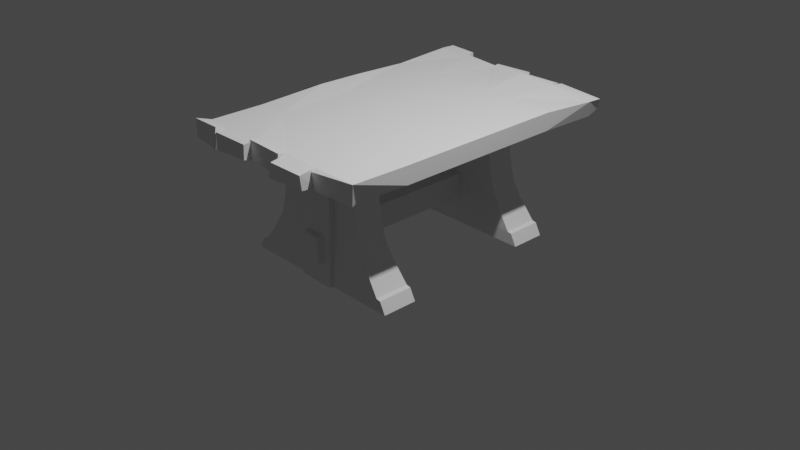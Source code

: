 # Source: table.blend  (saved by Blender 3.5.10; exported with 4.5.12 LTS)
import bpy
from mathutils import Matrix  # noqa: F401  (used for matrix-valued properties, if any)

bpy.ops.wm.read_factory_settings(use_empty=True)
scene = bpy.context.scene
scene.name = 'Scene'

# ---- collections
col_collection = bpy.data.collections.new('Collection'); scene.collection.children.link(col_collection)

# ---- materials (node trees are filled in below, after node groups)
mat_material_001 = bpy.data.materials.new('Material.001')
mat_material_001.alpha_threshold = 0.0
mat_material_001.use_transparent_shadow = False
mat_material_001.roughness = 0.5
mat_material_001.line_color = (0.0, 0.0, 0.0, 1.0)

# ---- node groups
ng_auto_smooth = bpy.data.node_groups.new('Auto Smooth', 'GeometryNodeTree')
_s = ng_auto_smooth.interface.new_socket(name='Geometry', in_out='OUTPUT', socket_type='NodeSocketGeometry')
_s = ng_auto_smooth.interface.new_socket(name='Geometry', in_out='INPUT', socket_type='NodeSocketGeometry')
_s = ng_auto_smooth.interface.new_socket(name='Angle', in_out='INPUT', socket_type='NodeSocketFloat')
_s.subtype = 'ANGLE'
_s.min_value = 0.0
_s.max_value = 3.142
ng_auto_smooth.is_modifier = True
_N = ng_auto_smooth.nodes; _L = ng_auto_smooth.links
n0 = _N.new('NodeGroupOutput'); n0.name = 'Group Output'; n0.location = (480, -100)
n1 = _N.new('NodeGroupInput'); n1.name = 'Group Input'; n1.location = (-420, -300)
n2 = _N.new('NodeGroupInput'); n2.name = 'Group Input.001'; n2.location = (-60, -100)
n3 = _N.new('GeometryNodeSetShadeSmooth'); n3.name = 'Set Shade Smooth'; n3.location = (120, -100)
n3.domain = 'EDGE'
n4 = _N.new('GeometryNodeSetShadeSmooth'); n4.name = 'Set Shade Smooth.001'; n4.location = (300, -100)
n5 = _N.new('GeometryNodeInputMeshEdgeAngle'); n5.name = 'Edge Angle'; n5.location = (-420, -220)
n6 = _N.new('GeometryNodeInputEdgeSmooth'); n6.name = 'Is Edge Smooth'; n6.location = (-60, -160)
n7 = _N.new('GeometryNodeInputShadeSmooth'); n7.name = 'Is Face Smooth'; n7.location = (-240, -340)
n8 = _N.new('FunctionNodeBooleanMath'); n8.name = 'Boolean Math'; n8.location = (-60, -220)
n9 = _N.new('FunctionNodeCompare'); n9.name = 'Compare'; n9.location = (-240, -180)
n9.operation = 'LESS_EQUAL'
_L.new(n5.outputs[0], n9.inputs[0])
_L.new(n4.outputs[0], n0.inputs[0])
_L.new(n1.outputs[1], n9.inputs[1])
_L.new(n9.outputs[0], n8.inputs[0])
_L.new(n7.outputs[0], n8.inputs[1])
_L.new(n2.outputs[0], n3.inputs[0])
_L.new(n6.outputs[0], n3.inputs[1])
_L.new(n3.outputs[0], n4.inputs[0])
_L.new(n8.outputs[0], n3.inputs[2])
n0.is_active_output = True

# ---- material node trees
mat_material_001.use_nodes = True; mat_material_001.node_tree.nodes.clear()
_N = mat_material_001.node_tree.nodes; _L = mat_material_001.node_tree.links
n0 = _N.new('ShaderNodeOutputMaterial'); n0.name = 'Material Output'; n0.location = (300, 300)
n1 = _N.new('ShaderNodeBsdfPrincipled'); n1.name = 'Principled BSDF'; n1.location = (10, 300)
n1.distribution = 'GGX'
n1.subsurface_method = 'RANDOM_WALK_SKIN'
n1.inputs[3].default_value = 1.45
n1.inputs[27].default_value = (0.0, 0.0, 0.0, 1.0)
n1.inputs[28].default_value = 1.0
_L.new(n1.outputs[0], n0.inputs[0])
n0.is_active_output = True

# ---- world
world_world = bpy.data.worlds.new('World'); scene.world = world_world
world_world.use_nodes = True; world_world.node_tree.nodes.clear()
_N = world_world.node_tree.nodes; _L = world_world.node_tree.links
n0 = _N.new('ShaderNodeOutputWorld'); n0.name = 'World Output'; n0.location = (300, 300)
n1 = _N.new('ShaderNodeBackground'); n1.name = 'Background'; n1.location = (10, 300)
n1.inputs[0].default_value = (0.05088, 0.05088, 0.05088, 1.0)
_L.new(n1.outputs[0], n0.inputs[0])
n0.is_active_output = True
world_world.color = (0.05088, 0.05088, 0.05088)
world_world.use_sun_shadow = False
world_world.sun_shadow_jitter_overblur = 0.0

# ---- cameras
cam_camera = bpy.data.cameras.new('Camera')
cam_camera.clip_end = 100.0
cam_camera.ortho_scale = 7.314

# ---- lights
light_light = bpy.data.lights.new('Light', 'POINT')
light_light.transmission_factor = 0.0
light_light.energy = 1000.0
light_light.shadow_soft_size = 0.1
light_light.shadow_maximum_resolution = 0.006
light_light.use_absolute_resolution = True

# ---- meshes
me_cube_006 = bpy.data.meshes.new('Cube.006')
me_cube_006.from_pydata([(-1.0, -1.0, -0.9607), (-1.0, -1.0, 1.0), (-1.0, 1.0, -0.9607), (-1.0, 1.0, 1.0), (1.0, -1.0, -0.8172), (0.989, -1.105, 1.095), (1.0, 1.0, -0.8172), (0.989, 0.895, 1.095)], [], [(1, 3, 2, 0), (2, 3, 7, 6), (4, 5, 1, 0), (6, 4, 0, 2), (3, 1, 5, 7), (6, 7, 5, 4)])
me_cube_006.polygons.foreach_set('use_smooth', [True] * 6)
_uv = me_cube_006.uv_layers.new(name='UVMap')
_uv.uv.foreach_set('vector', [0.625, 0.0, 0.625, 0.25, 0.375, 0.25, 0.375, 0.0, 0.375, 0.25, 0.625, 0.25, 0.625, 0.5, 0.375, 0.5, 0.375, 0.75, 0.625, 0.75, 0.625, 1.0, 0.375, 1.0, 0.375, 0.5, 0.375, 0.75, 0.125, 0.75, 0.125, 0.5, 0.875, 0.5, 0.875, 0.75, 0.625, 0.75, 0.625, 0.5, 0.375, 0.5, 0.625, 0.5, 0.625, 0.75, 0.375, 0.75])
me_cube_006.update()
me_cube_004 = bpy.data.meshes.new('Cube.004')
me_cube_004.from_pydata([(0.6203, 0.4317, 1.0), (1.135, 0.4371, -1.012), (0.6203, -0.4317, 1.0), (1.135, -0.4371, -1.012), (-0.6203, 0.4317, 1.0), (-1.131, 0.4371, -1.001), (-0.6203, -0.4317, 1.0), (-1.131, -0.4371, -1.001), (1.057, 0.4371, -0.823), (-1.065, -0.4371, -0.8341), (1.057, -0.4371, -0.823), (-1.065, 0.4371, -0.8341), (-0.824, -0.3921, -0.4963), (-0.6975, -0.3546, -0.2039), (-0.6405, -0.3495, 0.1029), (-0.5969, -0.3516, 0.4048), (-0.6137, -0.3926, 0.6983), (0.6137, 0.3926, 0.6983), (0.5969, 0.3516, 0.4048), (0.6405, 0.3495, 0.1029), (0.6975, 0.3546, -0.2039), (0.824, 0.3921, -0.4963), (0.6137, -0.3926, 0.6983), (0.5969, -0.3516, 0.4048), (0.6405, -0.3495, 0.1029), (0.6975, -0.3546, -0.2039), (0.824, -0.3921, -0.4963), (-0.6137, 0.3926, 0.6983), (-0.5969, 0.3516, 0.4048), (-0.6405, 0.3495, 0.1029), (-0.6975, 0.3546, -0.2039), (-0.824, 0.3921, -0.4963), (1.001, 0.4366, -0.8089), (1.001, -0.4366, -0.8089), (-0.9973, 0.4366, -0.8089), (-0.9973, -0.4366, -0.8089), (-0.2433, 0.2893, -1.01), (-0.2433, 0.2893, 0.9984), (-0.244, 0.5113, -0.9993), (-0.2536, 0.5041, 0.9965), (0.2433, 0.2893, -1.01), (0.2433, 0.2893, 0.9984), (0.2451, 0.51, -1.018), (0.2357, 0.4918, 1.017), (-0.2433, 0.2893, -0.3503), (-0.2433, 0.2893, 0.319), (-0.2538, 0.5069, 0.2656), (-0.2403, 0.5097, -0.307), (0.2508, 0.4956, 0.3002), (0.2445, 0.4912, -0.3022), (0.2433, 0.2893, 0.319), (0.2433, 0.2893, -0.3503), (0.09896, 0.5104, -1.017), (0.06124, 0.5367, 0.9694), (0.09792, 0.2893, -1.01), (0.09792, 0.2893, 0.9984), (0.09792, -0.3281, -0.3503), (0.09792, -0.3281, 0.319), (-0.1303, 0.3848, -0.6269), (-0.1303, 0.3848, -0.2045), (-0.1303, 0.6248, -0.6003), (-0.1241, 0.5907, -0.2045), (0.1303, 0.3286, -0.6269), (0.1303, 0.3124, -0.2045), (0.1467, 0.6584, -0.6269), (0.1303, 0.6762, -0.2045), (-0.1303, 0.3848, -0.4495), (-0.1129, 0.6172, -0.3961), (0.1275, 0.6451, -0.4495), (0.1303, 0.3286, -0.4495), (0.02034, 0.6431, -0.6106), (0.008508, 0.6272, -0.2269), (0.01141, -0.2888, -0.6269), (0.01141, 0.3286, -0.2045), (0.01141, -0.2888, -0.4495)], [], [(0, 4, 6, 2), (22, 2, 6, 16), (16, 6, 4, 27), (5, 1, 3, 7), (17, 0, 2, 22), (27, 4, 0, 17), (5, 11, 8, 1), (1, 8, 10, 3), (7, 9, 11, 5), (3, 10, 9, 7), (34, 31, 21, 32), (31, 30, 20, 21), (30, 29, 19, 20), (29, 28, 18, 19), (28, 27, 17, 18), (32, 21, 26, 33), (21, 20, 25, 26), (20, 19, 24, 25), (19, 18, 23, 24), (18, 17, 22, 23), (35, 12, 31, 34), (12, 13, 30, 31), (13, 14, 29, 30), (14, 15, 28, 29), (15, 16, 27, 28), (33, 26, 12, 35), (26, 25, 13, 12), (25, 24, 14, 13), (24, 23, 15, 14), (23, 22, 16, 15), (10, 33, 35, 9), (9, 35, 34, 11), (8, 32, 33, 10), (11, 34, 32, 8), (45, 37, 39, 46), (47, 46, 48, 49), (48, 43, 41, 50), (57, 55, 37, 45), (52, 42, 40, 54), (53, 39, 37, 55), (54, 56, 44, 36), (56, 57, 45, 44), (42, 49, 51, 40), (49, 48, 50, 51), (38, 47, 49, 42, 52), (36, 44, 47, 38), (44, 45, 46, 47), (51, 50, 57, 56), (40, 51, 56, 54), (43, 53, 55, 41), (38, 52, 54, 36), (50, 41, 55, 57), (66, 59, 61, 67), (60, 67, 61, 71, 65, 68, 64, 70), (68, 65, 63, 69), (74, 73, 59, 66), (70, 64, 62, 72), (71, 61, 59, 73), (72, 74, 66, 58), (64, 68, 69, 62), (58, 66, 67, 60), (62, 69, 74, 72), (65, 71, 73, 63), (60, 70, 72, 58), (69, 63, 73, 74), (46, 39, 53, 43, 48)])
me_cube_004.polygons.foreach_set('use_smooth', [1, 1, 1, 1, 1, 1, 1, 1, 1, 1, 1, 1, 1, 1, 1, 1, 1, 1, 1, 1, 1, 1, 1, 1, 1, 1, 1, 1, 1, 1, 1, 1, 1, 1, 0, 0, 0, 0, 0, 0, 0, 0, 0, 0, 0, 0, 0, 0, 0, 0, 0, 0, 0, 0, 0, 0, 0, 0, 0, 0, 0, 0, 0, 0, 0, 0])
_uv = me_cube_004.uv_layers.new(name='UVMap')
_uv.uv.foreach_set('vector', [0.625, 0.5, 0.875, 0.5, 0.875, 0.75, 0.625, 0.75, 0.5891, 0.75, 0.625, 0.75, 0.625, 1.0, 0.5891, 1.0, 0.5891, 0.0, 0.625, 0.0, 0.625, 0.25, 0.5891, 0.25, 0.125, 0.5, 0.375, 0.5, 0.375, 0.75, 0.125, 0.75, 0.5891, 0.5, 0.625, 0.5, 0.625, 0.75, 0.5891, 0.75, 0.5891, 0.25, 0.625, 0.25, 0.625, 0.5, 0.5891, 0.5, 0.375, 0.25, 0.3956, 0.25, 0.3956, 0.5, 0.375, 0.5, 0.375, 0.5, 0.3956, 0.5, 0.3956, 0.75, 0.375, 0.75, 0.375, 0.0, 0.3956, 0.0, 0.3956, 0.25, 0.375, 0.25, 0.375, 0.75, 0.3956, 0.75, 0.3956, 1.0, 0.375, 1.0, 0.3988, 0.25, 0.4362, 0.25, 0.4362, 0.5, 0.3988, 0.5, 0.4362, 0.25, 0.4744, 0.25, 0.4744, 0.5, 0.4362, 0.5, 0.4744, 0.25, 0.5126, 0.25, 0.5126, 0.5, 0.4744, 0.5, 0.5126, 0.25, 0.5509, 0.25, 0.5509, 0.5, 0.5126, 0.5, 0.5509, 0.25, 0.5891, 0.25, 0.5891, 0.5, 0.5509, 0.5, 0.3988, 0.5, 0.4362, 0.5, 0.4362, 0.75, 0.3988, 0.75, 0.4362, 0.5, 0.4744, 0.5, 0.4744, 0.75, 0.4362, 0.75, 0.4744, 0.5, 0.5126, 0.5, 0.5126, 0.75, 0.4744, 0.75, 0.5126, 0.5, 0.5509, 0.5, 0.5509, 0.75, 0.5126, 0.75, 0.5509, 0.5, 0.5891, 0.5, 0.5891, 0.75, 0.5509, 0.75, 0.3988, 0.0, 0.4362, 0.0, 0.4362, 0.25, 0.3988, 0.25, 0.4362, 0.0, 0.4744, 0.0, 0.4744, 0.25, 0.4362, 0.25, 0.4744, 0.0, 0.5126, 0.0, 0.5126, 0.25, 0.4744, 0.25, 0.5126, 0.0, 0.5509, 0.0, 0.5509, 0.25, 0.5126, 0.25, 0.5509, 0.0, 0.5891, 0.0, 0.5891, 0.25, 0.5509, 0.25, 0.3988, 0.75, 0.4362, 0.75, 0.4362, 1.0, 0.3988, 1.0, 0.4362, 0.75, 0.4744, 0.75, 0.4744, 1.0, 0.4362, 1.0, 0.4744, 0.75, 0.5126, 0.75, 0.5126, 1.0, 0.4744, 1.0, 0.5126, 0.75, 0.5509, 0.75, 0.5509, 1.0, 0.5126, 1.0, 0.5509, 0.75, 0.5891, 0.75, 0.5891, 1.0, 0.5509, 1.0, 0.3956, 0.75, 0.3988, 0.75, 0.3988, 1.0, 0.3956, 1.0, 0.3956, 0.0, 0.3988, 0.0, 0.3988, 0.25, 0.3956, 0.25, 0.3956, 0.5, 0.3988, 0.5, 0.3988, 0.75, 0.3956, 0.75, 0.3956, 0.25, 0.3988, 0.25, 0.3988, 0.5, 0.3956, 0.5, 0.5404, 0.0, 0.625, 0.0, 0.625, 0.25, 0.5404, 0.25, 0.4571, 0.25, 0.5404, 0.25, 0.5404, 0.5, 0.4571, 0.5, 0.5404, 0.5, 0.625, 0.5, 0.625, 0.75, 0.5404, 0.75, 0.5404, 0.8247, 0.625, 0.8247, 0.625, 1.0, 0.5404, 1.0, 0.3003, 0.5, 0.375, 0.5, 0.375, 0.75, 0.3003, 0.75, 0.6997, 0.5, 0.875, 0.5, 0.875, 0.75, 0.6997, 0.75, 0.375, 0.8247, 0.4571, 0.8247, 0.4571, 1.0, 0.375, 1.0, 0.4571, 0.8247, 0.5404, 0.8247, 0.5404, 1.0, 0.4571, 1.0, 0.375, 0.5, 0.4571, 0.5, 0.4571, 0.75, 0.375, 0.75, 0.4571, 0.5, 0.5404, 0.5, 0.5404, 0.75, 0.4571, 0.75, 0.375, 0.25, 0.4571, 0.25, 0.4571, 0.5, 0.375, 0.5, 0.375, 0.4253, 0.375, 0.0, 0.4571, 0.0, 0.4571, 0.25, 0.375, 0.25, 0.4571, 0.0, 0.5404, 0.0, 0.5404, 0.25, 0.4571, 0.25, 0.4571, 0.75, 0.5404, 0.75, 0.5404, 0.8247, 0.4571, 0.8247, 0.375, 0.75, 0.4571, 0.75, 0.4571, 0.8247, 0.375, 0.8247, 0.625, 0.5, 0.6997, 0.5, 0.6997, 0.75, 0.625, 0.75, 0.125, 0.5, 0.3003, 0.5, 0.3003, 0.75, 0.125, 0.75, 0.5404, 0.75, 0.625, 0.75, 0.625, 0.8247, 0.5404, 0.8247, 0.48, 0.0, 0.625, 0.0, 0.625, 0.25, 0.48, 0.25, 0.375, 0.25, 0.48, 0.25, 0.625, 0.25, 0.625, 0.386, 0.625, 0.5, 0.48, 0.5, 0.375, 0.5, 0.375, 0.386, 0.48, 0.5, 0.625, 0.5, 0.625, 0.75, 0.48, 0.75, 0.48, 0.864, 0.625, 0.864, 0.625, 1.0, 0.48, 1.0, 0.261, 0.5, 0.375, 0.5, 0.375, 0.75, 0.261, 0.75, 0.739, 0.5, 0.875, 0.5, 0.875, 0.75, 0.739, 0.75, 0.375, 0.864, 0.48, 0.864, 0.48, 1.0, 0.375, 1.0, 0.375, 0.5, 0.48, 0.5, 0.48, 0.75, 0.375, 0.75, 0.375, 0.0, 0.48, 0.0, 0.48, 0.25, 0.375, 0.25, 0.375, 0.75, 0.48, 0.75, 0.48, 0.864, 0.375, 0.864, 0.625, 0.5, 0.739, 0.5, 0.739, 0.75, 0.625, 0.75, 0.125, 0.5, 0.261, 0.5, 0.261, 0.75, 0.125, 0.75, 0.48, 0.75, 0.625, 0.75, 0.625, 0.864, 0.48, 0.864, 0.5404, 0.25, 0.625, 0.25, 0.625, 0.4253, 0.625, 0.5, 0.5404, 0.5])
me_cube_004.materials.append(mat_material_001)
me_cube_004.use_mirror_vertex_groups = False
me_cube_004.update()
me_cube_007 = bpy.data.meshes.new('Cube.007')
me_cube_007.from_pydata([(0.6203, 0.4317, 1.0), (1.135, 0.4371, -1.012), (0.6203, -0.4317, 1.0), (1.135, -0.4371, -1.012), (-0.6203, 0.4317, 1.0), (-1.131, 0.4371, -1.001), (-0.6203, -0.4317, 1.0), (-1.131, -0.4371, -1.001), (1.057, 0.4371, -0.823), (-1.065, -0.4371, -0.8341), (1.057, -0.4371, -0.823), (-1.065, 0.4371, -0.8341), (-0.824, -0.3921, -0.4963), (-0.6975, -0.3546, -0.2039), (-0.6405, -0.3495, 0.1029), (-0.5969, -0.3516, 0.4048), (-0.6137, -0.3926, 0.6983), (0.6137, 0.3926, 0.6983), (0.5969, 0.3516, 0.4048), (0.6405, 0.3495, 0.1029), (0.6975, 0.3546, -0.2039), (0.824, 0.3921, -0.4963), (0.6137, -0.3926, 0.6983), (0.5969, -0.3516, 0.4048), (0.6405, -0.3495, 0.1029), (0.6975, -0.3546, -0.2039), (0.824, -0.3921, -0.4963), (-0.6137, 0.3926, 0.6983), (-0.5969, 0.3516, 0.4048), (-0.6405, 0.3495, 0.1029), (-0.6975, 0.3546, -0.2039), (-0.824, 0.3921, -0.4963), (1.001, 0.4366, -0.8089), (1.001, -0.4366, -0.8089), (-0.9973, 0.4366, -0.8089), (-0.9973, -0.4366, -0.8089), (-0.2433, 0.2893, -1.01), (-0.2433, 0.2893, 0.9984), (-0.244, 0.5113, -0.9993), (-0.2536, 0.5041, 0.9965), (0.2433, 0.2893, -1.01), (0.2433, 0.2893, 0.9984), (0.2451, 0.51, -1.018), (0.2357, 0.4918, 1.017), (-0.2433, 0.2893, -0.3503), (-0.2433, 0.2893, 0.319), (-0.2538, 0.5069, 0.2656), (-0.2403, 0.5097, -0.307), (0.2508, 0.4956, 0.3002), (0.2445, 0.4912, -0.3022), (0.2433, 0.2893, 0.319), (0.2433, 0.2893, -0.3503), (0.09896, 0.5104, -1.017), (0.06124, 0.5367, 0.9694), (0.09792, 0.2893, -1.01), (0.09792, 0.2893, 0.9984), (0.09792, -0.3281, -0.3503), (0.09792, -0.3281, 0.319), (-0.1303, 0.3848, -0.6269), (-0.1303, 0.3848, -0.2045), (-0.1303, 0.6248, -0.6003), (-0.1241, 0.5907, -0.2045), (0.1303, 0.3286, -0.6269), (0.1303, 0.3124, -0.2045), (0.1467, 0.6584, -0.6269), (0.1303, 0.6762, -0.2045), (-0.1303, 0.3848, -0.4495), (-0.1129, 0.6172, -0.3961), (0.1275, 0.6451, -0.4495), (0.1303, 0.3286, -0.4495), (0.02034, 0.6431, -0.6106), (0.008508, 0.6272, -0.2269), (0.01141, -0.2888, -0.6269), (0.01141, 0.3286, -0.2045), (0.01141, -0.2888, -0.4495)], [], [(0, 4, 6, 2), (22, 2, 6, 16), (16, 6, 4, 27), (5, 1, 3, 7), (17, 0, 2, 22), (27, 4, 0, 17), (5, 11, 8, 1), (1, 8, 10, 3), (7, 9, 11, 5), (3, 10, 9, 7), (34, 31, 21, 32), (31, 30, 20, 21), (30, 29, 19, 20), (29, 28, 18, 19), (28, 27, 17, 18), (32, 21, 26, 33), (21, 20, 25, 26), (20, 19, 24, 25), (19, 18, 23, 24), (18, 17, 22, 23), (35, 12, 31, 34), (12, 13, 30, 31), (13, 14, 29, 30), (14, 15, 28, 29), (15, 16, 27, 28), (33, 26, 12, 35), (26, 25, 13, 12), (25, 24, 14, 13), (24, 23, 15, 14), (23, 22, 16, 15), (10, 33, 35, 9), (9, 35, 34, 11), (8, 32, 33, 10), (11, 34, 32, 8), (45, 37, 39, 46), (47, 46, 48, 49), (48, 43, 41, 50), (57, 55, 37, 45), (52, 42, 40, 54), (53, 39, 37, 55), (54, 56, 44, 36), (56, 57, 45, 44), (42, 49, 51, 40), (49, 48, 50, 51), (38, 47, 49, 42, 52), (36, 44, 47, 38), (44, 45, 46, 47), (51, 50, 57, 56), (40, 51, 56, 54), (43, 53, 55, 41), (38, 52, 54, 36), (50, 41, 55, 57), (66, 59, 61, 67), (60, 67, 61, 71, 65, 68, 64, 70), (68, 65, 63, 69), (74, 73, 59, 66), (70, 64, 62, 72), (71, 61, 59, 73), (72, 74, 66, 58), (64, 68, 69, 62), (58, 66, 67, 60), (62, 69, 74, 72), (65, 71, 73, 63), (60, 70, 72, 58), (69, 63, 73, 74), (46, 39, 53, 43, 48)])
me_cube_007.polygons.foreach_set('use_smooth', [1, 1, 1, 1, 1, 1, 1, 1, 1, 1, 1, 1, 1, 1, 1, 1, 1, 1, 1, 1, 1, 1, 1, 1, 1, 1, 1, 1, 1, 1, 1, 1, 1, 1, 0, 0, 0, 0, 0, 0, 0, 0, 0, 0, 0, 0, 0, 0, 0, 0, 0, 0, 0, 0, 0, 0, 0, 0, 0, 0, 0, 0, 0, 0, 0, 0])
_uv = me_cube_007.uv_layers.new(name='UVMap')
_uv.uv.foreach_set('vector', [0.625, 0.5, 0.875, 0.5, 0.875, 0.75, 0.625, 0.75, 0.5891, 0.75, 0.625, 0.75, 0.625, 1.0, 0.5891, 1.0, 0.5891, 0.0, 0.625, 0.0, 0.625, 0.25, 0.5891, 0.25, 0.125, 0.5, 0.375, 0.5, 0.375, 0.75, 0.125, 0.75, 0.5891, 0.5, 0.625, 0.5, 0.625, 0.75, 0.5891, 0.75, 0.5891, 0.25, 0.625, 0.25, 0.625, 0.5, 0.5891, 0.5, 0.375, 0.25, 0.3956, 0.25, 0.3956, 0.5, 0.375, 0.5, 0.375, 0.5, 0.3956, 0.5, 0.3956, 0.75, 0.375, 0.75, 0.375, 0.0, 0.3956, 0.0, 0.3956, 0.25, 0.375, 0.25, 0.375, 0.75, 0.3956, 0.75, 0.3956, 1.0, 0.375, 1.0, 0.3988, 0.25, 0.4362, 0.25, 0.4362, 0.5, 0.3988, 0.5, 0.4362, 0.25, 0.4744, 0.25, 0.4744, 0.5, 0.4362, 0.5, 0.4744, 0.25, 0.5126, 0.25, 0.5126, 0.5, 0.4744, 0.5, 0.5126, 0.25, 0.5509, 0.25, 0.5509, 0.5, 0.5126, 0.5, 0.5509, 0.25, 0.5891, 0.25, 0.5891, 0.5, 0.5509, 0.5, 0.3988, 0.5, 0.4362, 0.5, 0.4362, 0.75, 0.3988, 0.75, 0.4362, 0.5, 0.4744, 0.5, 0.4744, 0.75, 0.4362, 0.75, 0.4744, 0.5, 0.5126, 0.5, 0.5126, 0.75, 0.4744, 0.75, 0.5126, 0.5, 0.5509, 0.5, 0.5509, 0.75, 0.5126, 0.75, 0.5509, 0.5, 0.5891, 0.5, 0.5891, 0.75, 0.5509, 0.75, 0.3988, 0.0, 0.4362, 0.0, 0.4362, 0.25, 0.3988, 0.25, 0.4362, 0.0, 0.4744, 0.0, 0.4744, 0.25, 0.4362, 0.25, 0.4744, 0.0, 0.5126, 0.0, 0.5126, 0.25, 0.4744, 0.25, 0.5126, 0.0, 0.5509, 0.0, 0.5509, 0.25, 0.5126, 0.25, 0.5509, 0.0, 0.5891, 0.0, 0.5891, 0.25, 0.5509, 0.25, 0.3988, 0.75, 0.4362, 0.75, 0.4362, 1.0, 0.3988, 1.0, 0.4362, 0.75, 0.4744, 0.75, 0.4744, 1.0, 0.4362, 1.0, 0.4744, 0.75, 0.5126, 0.75, 0.5126, 1.0, 0.4744, 1.0, 0.5126, 0.75, 0.5509, 0.75, 0.5509, 1.0, 0.5126, 1.0, 0.5509, 0.75, 0.5891, 0.75, 0.5891, 1.0, 0.5509, 1.0, 0.3956, 0.75, 0.3988, 0.75, 0.3988, 1.0, 0.3956, 1.0, 0.3956, 0.0, 0.3988, 0.0, 0.3988, 0.25, 0.3956, 0.25, 0.3956, 0.5, 0.3988, 0.5, 0.3988, 0.75, 0.3956, 0.75, 0.3956, 0.25, 0.3988, 0.25, 0.3988, 0.5, 0.3956, 0.5, 0.5404, 0.0, 0.625, 0.0, 0.625, 0.25, 0.5404, 0.25, 0.4571, 0.25, 0.5404, 0.25, 0.5404, 0.5, 0.4571, 0.5, 0.5404, 0.5, 0.625, 0.5, 0.625, 0.75, 0.5404, 0.75, 0.5404, 0.8247, 0.625, 0.8247, 0.625, 1.0, 0.5404, 1.0, 0.3003, 0.5, 0.375, 0.5, 0.375, 0.75, 0.3003, 0.75, 0.6997, 0.5, 0.875, 0.5, 0.875, 0.75, 0.6997, 0.75, 0.375, 0.8247, 0.4571, 0.8247, 0.4571, 1.0, 0.375, 1.0, 0.4571, 0.8247, 0.5404, 0.8247, 0.5404, 1.0, 0.4571, 1.0, 0.375, 0.5, 0.4571, 0.5, 0.4571, 0.75, 0.375, 0.75, 0.4571, 0.5, 0.5404, 0.5, 0.5404, 0.75, 0.4571, 0.75, 0.375, 0.25, 0.4571, 0.25, 0.4571, 0.5, 0.375, 0.5, 0.375, 0.4253, 0.375, 0.0, 0.4571, 0.0, 0.4571, 0.25, 0.375, 0.25, 0.4571, 0.0, 0.5404, 0.0, 0.5404, 0.25, 0.4571, 0.25, 0.4571, 0.75, 0.5404, 0.75, 0.5404, 0.8247, 0.4571, 0.8247, 0.375, 0.75, 0.4571, 0.75, 0.4571, 0.8247, 0.375, 0.8247, 0.625, 0.5, 0.6997, 0.5, 0.6997, 0.75, 0.625, 0.75, 0.125, 0.5, 0.3003, 0.5, 0.3003, 0.75, 0.125, 0.75, 0.5404, 0.75, 0.625, 0.75, 0.625, 0.8247, 0.5404, 0.8247, 0.48, 0.0, 0.625, 0.0, 0.625, 0.25, 0.48, 0.25, 0.375, 0.25, 0.48, 0.25, 0.625, 0.25, 0.625, 0.386, 0.625, 0.5, 0.48, 0.5, 0.375, 0.5, 0.375, 0.386, 0.48, 0.5, 0.625, 0.5, 0.625, 0.75, 0.48, 0.75, 0.48, 0.864, 0.625, 0.864, 0.625, 1.0, 0.48, 1.0, 0.261, 0.5, 0.375, 0.5, 0.375, 0.75, 0.261, 0.75, 0.739, 0.5, 0.875, 0.5, 0.875, 0.75, 0.739, 0.75, 0.375, 0.864, 0.48, 0.864, 0.48, 1.0, 0.375, 1.0, 0.375, 0.5, 0.48, 0.5, 0.48, 0.75, 0.375, 0.75, 0.375, 0.0, 0.48, 0.0, 0.48, 0.25, 0.375, 0.25, 0.375, 0.75, 0.48, 0.75, 0.48, 0.864, 0.375, 0.864, 0.625, 0.5, 0.739, 0.5, 0.739, 0.75, 0.625, 0.75, 0.125, 0.5, 0.261, 0.5, 0.261, 0.75, 0.125, 0.75, 0.48, 0.75, 0.625, 0.75, 0.625, 0.864, 0.48, 0.864, 0.5404, 0.25, 0.625, 0.25, 0.625, 0.4253, 0.625, 0.5, 0.5404, 0.5])
me_cube_007.materials.append(mat_material_001)
me_cube_007.use_mirror_vertex_groups = False
me_cube_007.update()
me_cube_008 = bpy.data.meshes.new('Cube.008')
me_cube_008.from_pydata([(-1.0, -1.0, -1.0), (-1.0, -1.0, 1.0), (-1.0, 1.0, -0.1046), (-1.0, 1.0, 1.366), (0.948, -0.9703, -1.132), (0.962, 1.033, -1.473), (1.0, 1.0, 0.4212), (0.509, 1.0, -1.0), (0.09268, 0.9835, -0.7077), (-0.291, 1.0, -1.0), (-0.691, 1.0, -1.0), (-0.691, 1.0, 1.0), (-0.303, 1.0, 0.7058), (0.109, 1.0, 1.222), (0.509, 1.0, 1.0), (-0.6565, -1.036, -1.0), (-0.291, -1.0, -1.0), (0.109, -1.025, -1.0), (0.509, -1.0, -1.0), (0.509, -1.014, 1.0), (0.109, -1.0, 1.0), (-0.291, -1.0, 1.163), (-0.691, -1.0, 1.0), (-1.0, 0.5779, -1.274), (-1.0, 0.1779, -1.0), (-1.0, -0.2221, -1.0), (-1.0, -0.6371, -1.189), (-1.0, -0.6221, 1.0), (-1.0, -0.2221, 1.341), (-1.0, 0.1779, 1.237), (-1.0, 0.5779, 1.0), (1.0, -0.6221, -1.0), (1.0, -0.2221, -1.0), (1.0, 0.1779, -1.0), (1.0, 0.5779, -1.0), (1.0, 0.5779, 1.0), (1.0, 0.1779, 1.0), (1.0, -0.2221, 1.0), (1.0, -0.6221, 1.0), (0.1139, -1.14, -0.8066), (0.5139, -1.115, -0.8066), (0.5231, -1.133, 0.8424), (0.1124, -1.122, 0.699), (1.009, -1.03, 1.175), (0.9529, -1.004, -1.348), (0.5139, -1.033, -1.216), (0.5139, -1.047, 0.7843), (-0.2966, -1.06, -0.7807), (0.1034, -1.085, -0.7807), (0.1034, -1.06, 1.219), (-0.2966, -1.06, 1.383), (-0.6409, -1.148, -0.3873), (-0.2936, -1.112, -0.5319), (-0.2709, -1.118, 1.186), (-0.6871, -1.117, 1.148), (-1.018, -1.107, -0.4457), (-1.018, -1.107, 1.554), (-0.7093, -1.107, 1.554), (-0.6748, -1.143, -0.4457), (-1.002, 1.103, 1.291), (-1.0, 1.102, -0.1046), (-0.691, 1.102, -1.0), (-0.693, 1.098, 1.198), (-0.3099, 1.062, -1.309), (-0.691, 1.061, -1.0), (-0.691, 1.061, 1.0), (-0.303, 1.061, 0.7058), (0.09952, 1.071, -0.9493), (-0.2841, 1.088, -1.242), (-0.3072, 1.078, 0.8922), (0.1159, 1.088, 0.9803), (0.4575, 1.092, -0.9619), (0.08703, 1.064, -0.9073), (0.09569, 1.087, 0.7007), (0.5034, 1.08, 0.8004), (0.5123, 1.11, 0.6573), (0.9943, 1.109, 0.2847), (0.9541, 1.134, -0.9392), (0.4897, 1.112, -1.204), (0.1091, -1.005, 0.9884), (-0.2914, -1.004, 1.179), (-0.2903, -1.004, 1.164), (-0.691, -0.1575, 1.0), (0.509, -0.1297, 1.0), (-0.2471, 0.1779, -1.0), (-0.1809, -1.068, -0.7807), (0.509, 0.1779, -1.0), (-0.204, -0.634, -0.8571), (0.509, -0.6263, -1.0), (1.0, 0.6162, 0.9475), (0.509, 0.6083, 1.0), (-0.691, 0.5841, 1.0), (1.0, -0.104, 1.0), (-1.0, -0.1432, 1.32), (-1.0, 0.4847, -1.211), (-0.2642, 0.4977, -1.0), (0.509, 0.4991, -1.0), (1.0, 0.4953, -1.0), (0.509, -0.9233, -1.0), (-0.1862, -0.9685, -0.7981), (-0.691, -0.609, 1.0), (0.509, -0.588, 1.0), (-0.4572, 0.5888, 1.0), (0.2026, 0.6021, 1.0), (1.0, -0.5689, 1.0)], [], [(23, 30, 3, 2), (14, 6, 76, 75), (38, 43, 44, 4, 31), (19, 46, 43, 38, 104, 101), (21, 16, 47, 50, 80), (11, 10, 61, 62), (10, 11, 65, 64), (13, 8, 67, 70), (8, 13, 73, 72), (5, 6, 89, 35, 34), (34, 35, 36, 33, 97), (33, 36, 92, 37, 32), (32, 37, 104, 38, 31), (0, 1, 27, 26), (26, 27, 28, 25), (25, 28, 93, 29, 24), (24, 29, 30, 23, 94), (40, 41, 42, 39), (18, 19, 41, 40), (20, 17, 39, 42, 79), (44, 43, 46, 45), (19, 18, 45, 46), (18, 4, 44, 45), (48, 49, 50, 47, 85), (17, 20, 49, 48), (52, 53, 54, 51), (16, 21, 81, 53, 52), (22, 15, 51, 54), (58, 57, 56, 55), (1, 0, 55, 56), (15, 22, 57, 58), (60, 59, 62, 61), (3, 11, 62, 59), (2, 3, 59, 60), (64, 65, 66, 63), (12, 9, 63, 66), (11, 12, 66, 65), (68, 69, 70, 67), (12, 13, 70, 69), (15, 58, 55, 0, 26, 87, 99, 85, 47, 16, 52, 51), (9, 12, 69, 68), (72, 73, 74, 71), (14, 7, 71, 74), (13, 14, 74, 73), (78, 75, 76, 77), (7, 14, 75, 78), (6, 5, 77, 76), (14, 13, 103, 90), (22, 100, 82, 93, 28, 27, 1), (19, 79, 42, 41), (80, 81, 21), (83, 82, 100, 101), (33, 86, 96, 97), (85, 99, 98, 18, 40, 39, 17, 48), (9, 95, 2, 10), (7, 96, 86, 84, 95, 9, 68, 67, 8, 72, 71), (18, 98, 88, 31, 4), (87, 26, 25, 24, 84), (31, 88, 86, 33, 32), (88, 87, 84, 86), (30, 91, 11, 3), (90, 89, 6, 14), (90, 103, 102, 91, 82, 83), (83, 92, 36, 35, 89, 90), (93, 82, 91, 30, 29), (1, 56, 57, 22), (2, 60, 61, 10), (10, 64, 63, 9), (94, 95, 84, 24), (2, 95, 94, 23), (97, 96, 7, 78, 77, 5, 34), (98, 99, 87, 88), (101, 100, 22, 54, 53, 81, 80, 50, 49, 20, 79, 19), (102, 12, 11, 91), (103, 13, 12, 102), (101, 104, 37, 92, 83)])
_uv = me_cube_008.uv_layers.new(name='UVMap')
_uv.uv.foreach_set('vector', [0.2468, 0.4139, 0.2467, 0.08109, 0.3084, 0.02755, 0.3085, 0.2427, 0.7805, 0.3229, 0.7077, 0.239, 0.7092, 0.2186, 0.7803, 0.2724, 0.5773, 0.02633, 0.6367, 0.0, 0.6367, 0.3693, 0.6314, 0.3378, 0.5806, 0.319, 0.2253, 0.4307, 0.2274, 0.4266, 0.2973, 0.4282, 0.2966, 0.4885, 0.2966, 0.4962, 0.2248, 0.493, 0.9845, 0.7076, 0.9845, 0.3911, 0.9933, 0.4232, 0.9933, 0.7397, 0.9851, 0.7099, 0.9602, 0.2927, 0.9597, 2.666e-05, 0.9747, 0.0, 0.9747, 0.3218, 0.9204, 0.7052, 0.9204, 0.9978, 0.9114, 0.9978, 0.9114, 0.7052, 0.9715, 0.7087, 0.9715, 0.4263, 0.9845, 0.3911, 0.9845, 0.6735, 0.9023, 0.6848, 0.9023, 0.9671, 0.8889, 0.891, 0.8903, 0.6557, 0.3391, 0.3911, 0.341, 0.1137, 0.3963, 0.03607, 0.4018, 0.02832, 0.4051, 0.321, 0.4051, 0.321, 0.4018, 0.02832, 0.4603, 0.02766, 0.4636, 0.3204, 0.4172, 0.3209, 0.4636, 0.3204, 0.4603, 0.02766, 0.5015, 0.02719, 0.5188, 0.027, 0.5221, 0.3197, 0.5221, 0.3197, 0.5188, 0.027, 0.5695, 0.02642, 0.5773, 0.02633, 0.5806, 0.319, 0.0159, 0.3738, 0.01573, 0.08116, 0.07103, 0.08114, 0.06903, 0.4015, 0.06903, 0.4015, 0.07103, 0.08114, 0.1295, 0.03129, 0.1297, 0.3738, 0.1297, 0.3738, 0.1295, 0.03129, 0.1411, 0.03429, 0.1881, 0.04647, 0.1883, 0.3738, 0.1883, 0.3738, 0.1881, 0.04647, 0.2467, 0.08109, 0.2468, 0.4139, 0.2332, 0.4045, 0.8439, 0.6557, 0.8413, 0.4144, 0.9015, 0.4351, 0.9023, 0.6555, 0.9597, 0.0, 0.9597, 0.2927, 0.9422, 0.2698, 0.943, 0.02842, 0.9715, 0.3911, 0.9715, 0.6837, 0.9542, 0.6557, 0.9541, 0.4353, 0.9708, 0.3928, 0.7077, 0.0, 0.7077, 0.3693, 0.6366, 0.3103, 0.6432, 0.01776, 0.3157, 0.7381, 0.3157, 0.4454, 0.3208, 0.4139, 0.3208, 0.7066, 0.3984, 0.7241, 0.3984, 0.7909, 0.3686, 0.801, 0.3686, 0.7342, 0.7796, 0.4497, 0.7796, 0.7425, 0.7211, 0.7664, 0.721, 0.4498, 0.7379, 0.4498, 0.9965, 0.0, 0.9965, 0.2927, 0.9873, 0.3247, 0.9873, 0.03199, 0.7217, 0.4861, 0.7251, 0.7374, 0.6642, 0.7319, 0.671, 0.5071, 0.9217, 0.711, 0.9204, 0.3944, 0.921, 0.3943, 0.9377, 0.3911, 0.9377, 0.6424, 0.9204, 0.4124, 0.9204, 0.7052, 0.9023, 0.6159, 0.9028, 0.3911, 0.666, 0.4986, 0.661, 0.7914, 0.6158, 0.7914, 0.6156, 0.4987, 0.01573, 0.08116, 0.0159, 0.3738, 0.0001658, 0.2927, 0.0, 0.0, 0.2986, 0.7875, 0.2986, 0.4947, 0.3157, 0.4139, 0.3157, 0.7067, 0.9422, 0.1311, 0.9422, 0.3353, 0.897, 0.3217, 0.8972, 0.0, 0.0, 0.7225, 0.04758, 0.7242, 0.04587, 0.7378, 6.724e-05, 0.7378, 0.3085, 0.2427, 0.3084, 0.02755, 0.3235, 0.03851, 0.3235, 0.2427, 0.8372, 0.04523, 0.8372, 0.3379, 0.7805, 0.2947, 0.7815, 0.0, 0.9024, 1.0, 0.9023, 0.7503, 0.9114, 0.7052, 0.9114, 1.0, 0.04758, 0.7242, 0.1062, 0.7257, 0.1062, 0.7347, 0.04751, 0.7332, 0.7854, 0.7165, 0.7796, 0.4043, 0.8413, 0.3911, 0.8413, 0.6733, 0.1062, 0.7257, 0.1631, 0.7241, 0.1656, 0.7378, 0.1043, 0.7364, 0.6682, 0.4178, 0.666, 0.4986, 0.6156, 0.4987, 0.6178, 0.4178, 0.6161, 0.3911, 0.7325, 0.4397, 0.7367, 0.4475, 0.7379, 0.4498, 0.721, 0.4498, 0.7215, 0.4179, 0.7217, 0.4861, 0.671, 0.5071, 0.9747, 0.2769, 0.9758, 0.02723, 0.9873, 0.0, 0.9873, 0.3123, 0.8428, 0.3117, 0.8372, 0.07662, 0.8963, 0.06038, 0.897, 0.3184, 0.9679, 0.6837, 0.9679, 0.9765, 0.9541, 0.9709, 0.9561, 0.713, 0.8376, 0.0, 0.897, 0.03085, 0.8963, 0.06038, 0.8372, 0.07662, 0.7805, 0.0, 0.7803, 0.2724, 0.7092, 0.2186, 0.7132, 0.03938, 0.9377, 0.6837, 0.9381, 0.3911, 0.9541, 0.4413, 0.9541, 0.7136, 0.341, 0.1137, 0.3391, 0.3911, 0.3235, 0.313, 0.3253, 0.1339, 0.223, 0.7253, 0.1631, 0.7241, 0.1787, 0.6668, 0.2235, 0.668, 0.04981, 0.4316, 0.04937, 0.4888, 0.04887, 0.5548, 0.001572, 0.5554, 0.001525, 0.5438, 0.004205, 0.4866, 0.004626, 0.4313, 0.8437, 0.3911, 0.9023, 0.3925, 0.9015, 0.4351, 0.8413, 0.4144, 0.921, 0.3921, 0.921, 0.3943, 0.9204, 0.3944, 0.2243, 0.56, 0.04887, 0.5548, 0.04937, 0.4888, 0.2248, 0.493, 0.6156, 0.5304, 0.5439, 0.5302, 0.5439, 0.4832, 0.6156, 0.484, 0.4412, 0.7135, 0.4406, 0.6989, 0.5439, 0.6912, 0.5439, 0.7024, 0.5429, 0.7206, 0.4845, 0.7241, 0.4855, 0.7058, 0.4827, 0.7162, 0.3073, 0.376, 0.2338, 0.3761, 0.3085, 0.2427, 0.308, 0.3747, 0.5439, 0.41, 0.5439, 0.4832, 0.5439, 0.5302, 0.4335, 0.5298, 0.431, 0.4831, 0.427, 0.4096, 0.4302, 0.3951, 0.4836, 0.3998, 0.4805, 0.4143, 0.4814, 0.4011, 0.536, 0.3968, 0.5439, 0.7024, 0.5439, 0.6912, 0.5439, 0.6477, 0.6156, 0.6473, 0.6092, 0.6973, 0.4385, 0.6496, 0.3251, 0.6473, 0.3235, 0.588, 0.3235, 0.5295, 0.4335, 0.5298, 0.6156, 0.6473, 0.5439, 0.6477, 0.5439, 0.5302, 0.6156, 0.5304, 0.6156, 0.5889, 0.5439, 0.6477, 0.4385, 0.6496, 0.4335, 0.5298, 0.5439, 0.5302, 0.00287, 0.6621, 0.04804, 0.6633, 0.04758, 0.7242, 0.0, 0.7225, 0.2235, 0.668, 0.2956, 0.6698, 0.2986, 0.728, 0.223, 0.7253, 0.2235, 0.668, 0.1787, 0.6668, 0.08221, 0.6643, 0.04804, 0.6633, 0.04887, 0.5548, 0.2243, 0.56, 0.2243, 0.56, 0.296, 0.5643, 0.2957, 0.6055, 0.2953, 0.664, 0.2956, 0.6698, 0.2235, 0.668, 0.001572, 0.5554, 0.04887, 0.5548, 0.04804, 0.6633, 0.00287, 0.6621, 0.001762, 0.6027, 0.3686, 0.7251, 0.3686, 0.8067, 0.3235, 0.8056, 0.3235, 0.7241, 0.3085, 0.2427, 0.3235, 0.2427, 0.323, 0.3747, 0.308, 0.3747, 0.7526, 0.3814, 0.7527, 0.3817, 0.7077, 0.3259, 0.7527, 0.3229, 0.3253, 0.4832, 0.431, 0.4831, 0.4335, 0.5298, 0.3235, 0.5295, 0.8886, 0.8862, 0.7796, 0.7547, 0.8876, 0.7262, 0.8886, 0.7165, 0.6156, 0.484, 0.5439, 0.4832, 0.5439, 0.41, 0.5429, 0.3921, 0.6084, 0.3911, 0.6143, 0.4019, 0.6156, 0.4719, 0.5439, 0.6912, 0.4406, 0.6989, 0.4385, 0.6496, 0.5439, 0.6477, 0.2248, 0.493, 0.04937, 0.4888, 0.04981, 0.4316, 0.04954, 0.4139, 0.1101, 0.414, 0.1073, 0.4308, 0.1071, 0.4306, 0.105, 0.4217, 0.1646, 0.4227, 0.1668, 0.4323, 0.1669, 0.4317, 0.2253, 0.4307, 0.08221, 0.6643, 0.1062, 0.7257, 0.04758, 0.7242, 0.04804, 0.6633, 0.1787, 0.6668, 0.1631, 0.7241, 0.1062, 0.7257, 0.08221, 0.6643, 0.2248, 0.493, 0.2966, 0.4962, 0.2962, 0.547, 0.296, 0.5643, 0.2243, 0.56])
me_cube_008.update()

# ---- objects
ob_light = bpy.data.objects.new('Light', light_light)
ob_camera = bpy.data.objects.new('Camera', cam_camera)
ob_middle_001 = bpy.data.objects.new('middle.001', me_cube_006)
ob_foot_right_001 = bpy.data.objects.new('foot right.001', me_cube_004)
ob_foot_left_001 = bpy.data.objects.new('foot left.001', me_cube_007)
ob_desk = bpy.data.objects.new('desk', me_cube_008)

# ---- transforms, parenting, visibility, modifiers, constraints
ob_light.parent = ob_desk
ob_light.matrix_parent_inverse = Matrix(((0.9642, -0.0, 0.0, 0.03252), (-0.0, 0.6416, -0.0, -0.08122), (0.0, 0.0, 10.61, -11.23), (-0.0, 0.0, -0.0, 1.0)))
ob_light.location = (2.591, -0.1354, 5.904)
ob_light.rotation_euler = (-0.6503, 0.05522, 4.417)
ob_light.scale = (1.0, -1.0, 1.0)
ob_light.lock_rotations_4d = False
ob_light.empty_display_type = 'ARROWS'
ob_light.color = (0.0, 0.0, 0.0, 0.0)
ob_light.lineart.crease_threshold = 0.0
ob_camera.location = (7.359, -6.926, 4.958)
ob_camera.rotation_euler = (1.109, 0.0, 0.8149)
ob_camera.lock_rotations_4d = False
ob_camera.empty_display_type = 'ARROWS'
ob_camera.color = (0.0, 0.0, 0.0, 0.0)
ob_camera.display_type = 'WIRE'
ob_camera.lineart.crease_threshold = 0.0
ob_middle_001.parent = ob_desk
ob_middle_001.matrix_parent_inverse = Matrix(((0.9642, -0.0, 0.0, 0.03252), (-0.0, 0.6416, -0.0, -0.08122), (0.0, 0.0, 10.61, -11.23), (-0.0, 0.0, -0.0, 1.0)))
ob_middle_001.location = (-0.02522, -0.005507, 0.1382)
ob_middle_001.scale = (0.1082, 0.9143, 0.1377)
_m = ob_middle_001.modifiers.new('Auto Smooth', 'NODES')
_m.node_group = ng_auto_smooth
_gi = [s.identifier for s in ng_auto_smooth.interface.items_tree if s.item_type == 'SOCKET' and s.in_out == 'INPUT']
_m[_gi[1]] = 0.5236  # Angle
ob_foot_right_001.parent = ob_desk
ob_foot_right_001.matrix_parent_inverse = Matrix(((0.9642, -0.0, 0.0, 0.03252), (-0.0, 0.6416, -0.0, -0.08122), (0.0, 0.0, 10.61, -11.23), (-0.0, 0.0, -0.0, 1.0)))
ob_foot_right_001.location = (-0.03373, 0.9525, 0.4069)
ob_foot_right_001.scale = (0.8278, 0.4372, 0.6495)
ob_foot_right_001.lock_rotations_4d = False
ob_foot_right_001.empty_display_type = 'ARROWS'
ob_foot_right_001.lineart.crease_threshold = 0.0
_m = ob_foot_right_001.modifiers.new('Auto Smooth', 'NODES')
_m.node_group = ng_auto_smooth
_gi = [s.identifier for s in ng_auto_smooth.interface.items_tree if s.item_type == 'SOCKET' and s.in_out == 'INPUT']
_m[_gi[1]] = 0.5236  # Angle
ob_foot_left_001.parent = ob_desk
ob_foot_left_001.matrix_parent_inverse = Matrix(((0.9642, -0.0, 0.0, 0.03252), (-0.0, 0.6416, -0.0, -0.08122), (0.0, 0.0, 10.61, -11.23), (-0.0, 0.0, -0.0, 1.0)))
ob_foot_left_001.location = (-0.03373, -0.8414, 0.3379)
ob_foot_left_001.scale = (0.8278, -0.4372, 0.6495)
ob_foot_left_001.lock_rotations_4d = False
ob_foot_left_001.empty_display_type = 'ARROWS'
ob_foot_left_001.lineart.crease_threshold = 0.0
_m = ob_foot_left_001.modifiers.new('Auto Smooth', 'NODES')
_m.node_group = ng_auto_smooth
_gi = [s.identifier for s in ng_auto_smooth.interface.items_tree if s.item_type == 'SOCKET' and s.in_out == 'INPUT']
_m[_gi[1]] = 0.5236  # Angle
ob_desk.location = (-0.03373, 0.1266, 1.058)
ob_desk.scale = (1.037, 1.559, 0.09422)

# ---- collection membership
col_collection.objects.link(ob_light)
col_collection.objects.link(ob_camera)
col_collection.objects.link(ob_middle_001)
col_collection.objects.link(ob_foot_right_001)
col_collection.objects.link(ob_foot_left_001)
col_collection.objects.link(ob_desk)

# ---- scene / render settings (as saved in the file)
scene.camera = ob_camera
scene.frame_start = 1; scene.frame_end = 250; scene.frame_set(190)
scene.render.engine = 'BLENDER_EEVEE_NEXT'
scene.cycles.sampling_pattern = 'TABULATED_SOBOL'
scene.view_settings.view_transform = 'Filmic'
bpy.context.view_layer.update()
